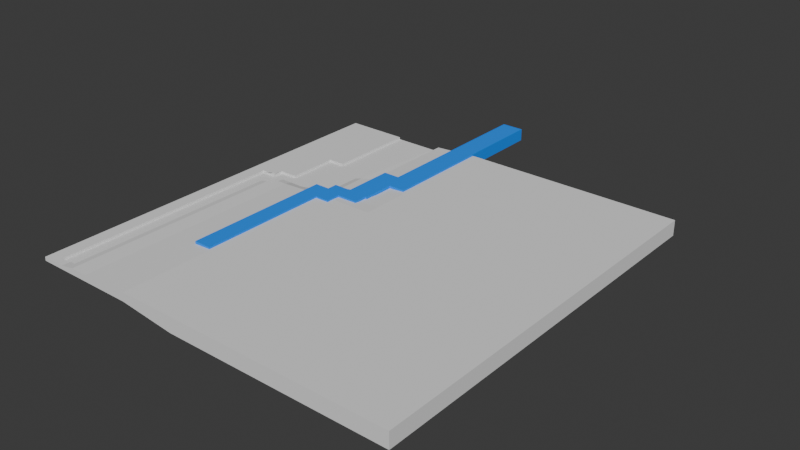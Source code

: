 # Source: river2.blend  (saved by Blender 4.3.34; exported with 4.5.12 LTS)
import bpy
from mathutils import Matrix  # noqa: F401  (used for matrix-valued properties, if any)

bpy.ops.wm.read_factory_settings(use_empty=True)
scene = bpy.context.scene
scene.name = 'Scene'

# ---- collections
col_collection = bpy.data.collections.new('Collection'); scene.collection.children.link(col_collection)

# ---- materials (node trees are filled in below, after node groups)
mat_material_0_002 = bpy.data.materials.new('Material_0.002')
mat_material_0_002.use_backface_culling = True
mat_material_0_002.diffuse_color = (0.0, 0.2623, 1.0, 1.0)

# ---- material node trees
mat_material_0_002.use_nodes = True; mat_material_0_002.node_tree.nodes.clear()
_N = mat_material_0_002.node_tree.nodes; _L = mat_material_0_002.node_tree.links
n0 = _N.new('ShaderNodeBsdfPrincipled'); n0.name = 'Principled BSDF'; n0.location = (10, 300)
n0.inputs[0].default_value = (0.0, 0.2623, 1.0, 1.0)
n0.inputs[2].default_value = 1.0
n1 = _N.new('ShaderNodeOutputMaterial'); n1.name = 'Material Output'; n1.location = (300, 300)
_L.new(n0.outputs[0], n1.inputs[0])
n1.is_active_output = True

# ---- world
world_world = bpy.data.worlds.new('World'); scene.world = world_world
world_world.use_nodes = True; world_world.node_tree.nodes.clear()
_N = world_world.node_tree.nodes; _L = world_world.node_tree.links
n0 = _N.new('ShaderNodeOutputWorld'); n0.name = 'World Output'; n0.location = (300, 300)
n1 = _N.new('ShaderNodeBackground'); n1.name = 'Background'; n1.location = (10, 300)
n1.inputs[0].default_value = (0.05088, 0.05088, 0.05088, 1.0)
_L.new(n1.outputs[0], n0.inputs[0])
n0.is_active_output = True
world_world.color = (0.05088, 0.05088, 0.05088)
world_world.sun_shadow_jitter_overblur = 0.0

# ---- meshes
me_mesh_0_002 = bpy.data.meshes.new('Mesh_0.002')
me_mesh_0_002.from_pydata([(-12.84, -13.45, 0.5), (-1.586, -26.19, 0.5), (-11.03, -26.19, 0.5), (-12.84, -13.45, 0.5), (-12.84, -6.771, -0.5), (-12.84, -6.771, 0.5), (-12.84, -13.45, 0.5), (-11.03, -26.19, 0.5), (-12.84, -26.19, 0.5), (-1.586, -26.19, -0.5), (-1.586, -16.57, 0.5), (-1.586, -16.57, -0.5), (-1.586, -26.19, 0.5), (-1.586, -26.19, -0.5), (-11.03, -26.19, -0.5), (-12.84, -6.771, -0.5), (-2.571, -6.771, -0.5), (-12.84, -6.771, 0.5), (-12.84, -6.771, 0.5), (-2.571, -6.771, -0.5), (-2.571, -6.771, 0.5), (-1.586, -26.19, 0.5), (-11.03, -26.19, -0.5), (-11.03, -26.19, 0.5), (-1.586, -16.57, 0.5), (-1.586, -26.19, -0.5), (-1.586, -26.19, 0.5), (-12.84, -13.45, 0.5), (-12.84, -6.771, 0.5), (-1.586, -26.19, 0.5), (-11.03, -26.19, -0.5), (-1.586, -26.19, -0.5), (-1.586, -16.57, -0.5), (-11.03, -26.19, -0.5), (-1.586, -16.57, -0.5), (-1.586, -6.771, -0.5), (-12.84, -6.771, -0.5), (-12.84, -13.45, 0.5), (-12.84, -13.45, -0.5), (-1.586, -16.57, 0.5), (-1.586, -26.19, 0.5), (-2.571, -6.771, 0.5), (-1.586, -16.57, 0.5), (-2.571, -6.771, 0.5), (-1.586, -6.771, 0.5), (-2.571, -6.771, -0.5), (-12.84, -26.19, -0.5), (-1.586, -6.771, -0.5), (-2.571, -6.771, 0.5), (-1.586, -26.19, 0.5), (-12.84, -6.771, 0.5), (-2.571, -6.771, -0.5), (-12.84, -6.771, -0.5), (-12.84, -13.45, -0.5), (-2.571, -6.771, -0.5), (-12.84, -13.45, -0.5), (-12.84, -26.19, -0.5), (-12.84, -26.19, -0.5), (-11.03, -26.19, -0.5), (-1.586, -6.771, -0.5), (-2.571, -6.291, 0.5), (-2.571, -6.771, 0.5), (-2.571, -6.771, -0.5), (-1.354, -6.291, 0.5), (-2.571, -6.771, 0.5), (-2.571, -6.291, 0.5), (-1.354, -6.291, 0.5), (-1.586, -6.771, 0.5), (-2.571, -6.771, 0.5), (-2.571, -6.291, 0.5), (-2.571, -6.291, -0.5), (-1.354, -6.291, 0.5), (-1.586, -16.57, -0.5), (12.17, -7.811, -0.5), (-1.354, -7.811, -0.5), (-1.354, -7.811, 0.5), (-1.586, -16.57, 0.5), (-1.586, -6.771, 0.5), (-1.586, -6.771, 0.5), (-1.354, -6.291, 0.5), (-1.354, -7.811, 0.5), (12.17, -16.57, 0.5), (12.17, -16.57, -0.5), (-1.586, -16.57, 0.5), (12.17, -16.57, 0.5), (12.17, -7.811, 0.5), (12.17, -7.811, -0.5), (12.17, -7.811, -0.5), (12.17, -16.57, -0.5), (12.17, -16.57, 0.5), (-1.586, -16.57, -0.5), (-1.586, -16.57, 0.5), (12.17, -16.57, -0.5), (-1.586, -16.57, 0.5), (12.17, -7.811, 0.5), (12.17, -16.57, 0.5), (-1.586, -16.57, 0.5), (-1.354, -7.811, 0.5), (12.17, -7.811, 0.5), (-2.571, -6.771, -0.5), (-2.571, -6.291, -0.5), (-2.571, -6.291, 0.5), (-1.354, -6.291, 0.5), (-2.571, -6.291, -0.5), (-1.354, -6.291, -0.5), (12.17, -16.57, -0.5), (12.17, -7.811, -0.5), (-1.586, -16.57, -0.5), (-1.354, -6.291, -0.5), (-1.586, -6.771, -0.5), (-1.354, -7.811, -0.5), (-1.354, -7.811, -0.5), (-1.586, -6.771, -0.5), (-1.586, -16.57, -0.5), (-1.586, -6.771, -0.5), (-1.354, -6.291, -0.5), (-2.571, -6.291, -0.5), (-1.586, -6.771, -0.5), (-2.571, -6.291, -0.5), (-2.571, -6.771, -0.5), (13.39, -7.811, -0.5), (13.39, 13.49, 0.5), (13.39, 13.49, -0.5), (-1.354, -6.291, -0.5), (13.39, 26.32, -0.5), (9.261, 26.32, -0.5), (12.17, -7.811, -0.5), (13.39, -7.811, -0.5), (13.39, 13.49, -0.5), (-1.354, 26.32, -0.5), (9.261, 26.32, -0.5), (-1.354, 26.32, 0.5), (13.39, -7.811, 0.5), (13.39, -7.811, -0.5), (12.17, -7.811, -0.5), (9.261, 26.32, -0.5), (-1.354, 26.32, -0.5), (-1.354, -6.291, -0.5), (12.17, -7.811, -0.5), (12.17, -7.811, 0.5), (13.39, -7.811, 0.5), (13.39, 26.32, -0.5), (-1.354, -6.291, -0.5), (-1.354, -7.811, -0.5), (-1.354, -7.811, -0.5), (12.17, -7.811, -0.5), (13.39, 13.49, -0.5), (-1.354, -7.811, -0.5), (13.39, 13.49, -0.5), (13.39, 26.32, -0.5), (13.39, 13.49, 0.5), (13.39, -7.811, -0.5), (13.39, -7.811, 0.5), (-1.354, 26.32, -0.5), (-1.354, 26.32, 0.5), (-1.354, -6.291, 0.5), (-1.354, -6.291, 0.5), (13.39, -7.811, 0.5), (12.17, -7.811, 0.5), (9.261, 26.32, -0.5), (9.261, 26.32, 0.5), (-1.354, 26.32, 0.5), (-1.354, -6.291, 0.5), (-1.354, 26.32, 0.5), (13.39, -7.811, 0.5), (13.39, 13.49, 0.5), (9.261, 26.32, 0.5), (13.39, 26.32, 0.5), (9.261, 26.32, 0.5), (13.39, -7.811, 0.5), (-1.354, 26.32, 0.5), (13.39, 13.49, 0.5), (13.39, -7.811, 0.5), (9.261, 26.32, 0.5), (-1.354, 26.32, -0.5), (-1.354, -6.291, 0.5), (-1.354, -6.291, -0.5), (-1.354, -6.291, 0.5), (12.17, -7.811, 0.5), (-1.354, -7.811, 0.5), (13.39, 26.32, 0.5), (24.01, 13.49, 0.5), (13.39, 13.49, 0.5), (24.01, 140.6, 0.5), (24.01, 13.49, 0.5), (9.261, 140.6, 0.5), (13.39, 13.49, -0.5), (13.39, 13.49, 0.5), (24.01, 13.49, -0.5), (24.01, 13.49, 0.5), (24.01, 13.49, -0.5), (13.39, 13.49, 0.5), (24.01, 13.49, 0.5), (13.39, 26.32, 0.5), (9.261, 140.6, 0.5), (9.261, 140.6, 0.5), (9.261, 26.32, 0.5), (9.261, 26.32, -0.5), (9.261, 140.6, 0.5), (13.39, 26.32, 0.5), (9.261, 26.32, 0.5), (24.01, 140.6, -0.5), (24.01, 140.6, 0.5), (9.261, 140.6, 0.5), (24.01, 13.49, 0.5), (24.01, 140.6, 0.5), (24.01, 140.6, -0.5), (24.01, 13.49, -0.5), (24.01, 13.49, 0.5), (24.01, 140.6, -0.5), (24.01, 140.6, -0.5), (9.261, 140.6, 0.5), (9.261, 140.6, -0.5), (24.01, 140.6, -0.5), (13.39, 26.32, -0.5), (24.01, 13.49, -0.5), (24.01, 140.6, -0.5), (9.261, 140.6, -0.5), (13.39, 26.32, -0.5), (9.261, 26.32, -0.5), (9.261, 140.6, -0.5), (9.261, 140.6, 0.5), (9.261, 26.32, -0.5), (13.39, 26.32, -0.5), (9.261, 140.6, -0.5), (24.01, 13.49, -0.5), (13.39, 26.32, -0.5), (13.39, 13.49, -0.5), (-12.84, -13.45, -0.5), (-22.6, -13.45, -0.5), (-22.6, -110.7, -0.5), (-22.6, -110.7, -0.5), (-12.84, -26.19, -0.5), (-12.84, -13.45, -0.5), (-22.6, -110.7, -0.5), (-11.03, -110.7, -0.5), (-12.84, -26.19, -0.5), (-12.84, -26.19, -0.5), (-11.03, -110.7, -0.5), (-11.03, -26.19, -0.5), (-22.6, -110.7, -0.5), (-22.6, -13.45, -0.5), (-22.6, -13.45, 0.5), (-12.84, -13.45, -0.5), (-12.84, -13.45, 0.5), (-22.6, -13.45, -0.5), (-22.6, -110.7, -0.5), (-11.03, -110.7, 0.5), (-11.03, -110.7, -0.5), (-11.03, -26.19, -0.5), (-11.03, -110.7, -0.5), (-11.03, -110.7, 0.5), (-22.6, -13.45, 0.5), (-22.6, -13.45, -0.5), (-12.84, -13.45, 0.5), (-22.6, -13.45, 0.5), (-22.6, -110.7, 0.5), (-22.6, -110.7, -0.5), (-22.6, -110.7, 0.5), (-11.03, -110.7, 0.5), (-22.6, -110.7, -0.5), (-11.03, -110.7, 0.5), (-11.03, -26.19, 0.5), (-11.03, -26.19, -0.5), (-22.6, -13.45, 0.5), (-11.03, -110.7, 0.5), (-22.6, -110.7, 0.5), (-12.84, -26.19, 0.5), (-22.6, -13.45, 0.5), (-12.84, -13.45, 0.5), (-12.84, -26.19, 0.5), (-11.03, -110.7, 0.5), (-22.6, -13.45, 0.5), (-11.03, -110.7, 0.5), (-12.84, -26.19, 0.5), (-11.03, -26.19, 0.5)], [], [(0, 2, 1), (3, 5, 4), (6, 8, 7), (9, 11, 10), (12, 14, 13), (15, 17, 16), (18, 20, 19), (21, 23, 22), (24, 26, 25), (27, 29, 28), (30, 32, 31), (33, 35, 34), (36, 38, 37), (39, 41, 40), (42, 44, 43), (45, 47, 46), (48, 50, 49), (51, 53, 52), (54, 56, 55), (57, 59, 58), (60, 62, 61), (63, 65, 64), (66, 68, 67), (69, 71, 70), (72, 74, 73), (75, 77, 76), (78, 80, 79), (81, 83, 82), (84, 86, 85), (87, 89, 88), (90, 92, 91), (93, 95, 94), (96, 98, 97), (99, 101, 100), (102, 104, 103), (105, 107, 106), (108, 110, 109), (111, 113, 112), (114, 116, 115), (117, 119, 118), (120, 122, 121), (123, 125, 124), (126, 128, 127), (129, 131, 130), (132, 134, 133), (135, 137, 136), (138, 140, 139), (141, 143, 142), (144, 146, 145), (147, 149, 148), (150, 152, 151), (153, 155, 154), (156, 158, 157), (159, 161, 160), (162, 164, 163), (165, 167, 166), (168, 170, 169), (171, 173, 172), (174, 176, 175), (177, 179, 178), (180, 182, 181), (183, 185, 184), (186, 188, 187), (189, 191, 190), (192, 194, 193), (195, 197, 196), (198, 200, 199), (201, 203, 202), (204, 206, 205), (207, 209, 208), (210, 212, 211), (213, 215, 214), (216, 218, 217), (219, 221, 220), (222, 224, 223), (225, 227, 226), (228, 230, 229), (231, 233, 232), (234, 236, 235), (237, 239, 238), (240, 242, 241), (243, 245, 244), (246, 248, 247), (249, 251, 250), (252, 254, 253), (255, 257, 256), (258, 260, 259), (261, 263, 262), (264, 266, 265), (267, 269, 268), (270, 272, 271), (273, 275, 274)])
_uv = me_mesh_0_002.uv_layers.new(name='UVMap')
_uv.uv.foreach_set('vector', [0.6559, 0.0, 0.0, 0.161, 0.0, 1.0, 0.0, 0.6559, 0.0, 1.0, 1.0, 1.0, 0.6559, 0.0, 0.0, 0.0, 0.0, 0.161, 1.0, 1.0, 1.0, 0.5044, 0.0, 0.5044, 0.0, 1.0, 0.839, 0.0, 0.0, 0.0, 1.0, 1.0, 1.0, 0.0, 0.08755, 1.0, 1.0, 0.0, 0.08755, 0.0, 0.08755, 1.0, 0.0, 1.0, 0.839, 1.0, 0.839, 0.0, 0.0, 0.5044, 0.0, 1.0, 1.0, 1.0, 0.6559, 0.0, 0.0, 1.0, 1.0, 0.0, 0.0, 0.839, 0.4956, 0.0, 0.0, 0.0, 0.0, 0.839, 1.0, 0.0, 0.4956, 0.0, 1.0, 1.0, 1.0, 0.6559, 0.0, 0.6559, 0.4956, 1.0, 1.0, 0.9124, 0.0, 1.0, 0.4956, 1.0, 1.0, 1.0, 1.0, 0.9124, 1.0, 0.08755, 1.0, 0.0, 0.0, 1.0, 1.0, 0.9124, 1.0, 0.0, 0.0, 1.0, 1.0, 0.08755, 0.6559, 1.0, 1.0, 1.0, 1.0, 0.08755, 0.0, 1.0, 0.6559, 1.0, 0.0, 1.0, 1.0, 0.0, 0.0, 0.839, 0.0, 1.0, 1.0, 0.9532, 0.0, 0.9532, 1.0, 0.08258, 1.0, 0.0, 0.9532, 0.0, 1.0, 0.08258, 0.9532, 0.0, 0.9532, 0.06686, 1.0, 0.0, 0.9174, 0.0, 1.0, 1.0, 0.0, 0.9331, 0.8521, 0.9174, 0.8521, 0.0, 0.8521, 0.08258, 0.9532, 0.06686, 0.0, 0.06686, 0.9532, 0.06686, 0.8521, 0.08258, 1.0, 0.08258, 0.0, 1.0, 0.9331, 1.0, 0.0, 0.0, 0.0, 1.0, 1.0, 0.1479, 0.0, 0.1479, 1.0, 0.1479, 0.0, 1.0, 1.0, 1.0, 0.9331, 0.0, 0.0, 0.0, 0.9331, 1.0, 0.0, 0.06686, 0.0, 1.0, 0.8521, 1.0, 0.0, 0.06686, 0.8521, 1.0, 0.8521, 0.08258, 1.0, 0.9532, 0.0, 1.0, 1.0, 1.0, 0.9174, 0.0, 0.9174, 1.0, 1.0, 1.0, 0.0, 0.0, 0.0, 0.9331, 0.8521, 0.0, 1.0, 0.9174, 0.8521, 0.9174, 0.9532, 0.9331, 0.8521, 0.9174, 0.0, 0.9331, 0.9532, 0.9331, 0.9532, 0.9331, 1.0, 1.0, 1.0, 0.9174, 0.9532, 0.9331, 0.9532, 1.0, 1.0, 1.0, 1.0, 1.0, 1.0, 0.3758, 0.0, 0.3758, 0.04453, 1.0, 1.0, 0.28, 1.0, 0.0, 0.0, 0.08258, 0.6242, 0.0, 0.0, 0.0, 1.0, 1.0, 1.0, 0.0, 0.28, 1.0, 0.0, 1.0, 0.08258, 0.0, 0.0, 0.0, 1.0, 0.28, 0.04453, 1.0, 1.0, 1.0, 0.08258, 0.0, 0.0, 1.0, 0.08258, 1.0, 1.0, 0.0, 0.0, 1.0, 0.04453, 1.0, 0.0, 1.0, 0.6242, 0.0, 0.0, 0.08258, 0.0, 1.0, 1.0, 0.0, 0.6242, 0.0, 0.0, 0.3758, 0.0, 1.0, 1.0, 1.0, 1.0, 1.0, 0.0, 0.04453, 0.0, 1.0, 0.04453, 0.0, 0.0, 0.9174, 0.0, 1.0, 0.28, 1.0, 1.0, 0.0, 0.28, 0.0, 0.04453, 0.0, 0.0, 1.0, 1.0, 0.0, 0.6242, 1.0, 1.0, 1.0, 1.0, 0.72, 1.0, 0.72, 1.0, 0.0, 0.0, 1.0, 0.6242, 1.0, 1.0, 0.72, 0.0, 1.0, 1.0, 1.0, 1.0, 0.04453, 0.0, 0.04453, 0.04453, 0.0, 0.0, 0.0, 0.0, 0.9174, 0.08729, 0.28, 0.0, 0.28, 0.0, 1.0, 1.0, 1.0, 1.0, 0.0, 0.0, 1.0, 0.72, 0.0, 0.0, 0.0, 0.72, 1.0, 0.0, 1.0, 0.72, 1.0, 0.0, 0.0, 0.0, 1.0, 1.0, 0.0, 0.08729, 0.28, 0.0, 1.0, 1.0, 0.08729, 0.0, 0.08729, 1.0, 0.0, 0.08729, 0.0, 0.08729, 0.28, 0.0, 1.0, 1.0, 0.0, 0.0, 0.0, 0.0, 1.0, 1.0, 0.0, 0.0, 0.0, 1.0, 1.0, 1.0, 0.0, 0.0, 1.0, 0.0, 1.0, 1.0, 1.0, 1.0, 0.0, 1.0, 0.0, 0.0, 0.0, 0.08729, 0.72, 1.0, 0.0, 0.08729, 0.72, 1.0, 1.0, 1.0, 0.08729, 0.0, 1.0, 1.0, 1.0, 0.08729, 1.0, 1.0, 1.0, 0.08729, 0.72, 0.0, 0.0, 0.0, 0.72, 0.08729, 0.72, 1.0, 0.1567, 0.0, 1.0, 1.0, 1.0, 0.0, 1.0, 1.0, 0.1567, 0.7371, 0.1567, 0.0, 1.0, 0.7371, 0.1567, 0.0, 0.0, 0.7371, 0.1567, 0.7371, 0.0, 0.0, 0.0, 1.0, 0.0, 0.0, 1.0, 1.0, 1.0, 0.1567, 1.0, 1.0, 1.0, 0.1567, 0.0, 1.0, 0.0, 0.0, 0.0, 0.0, 1.0, 1.0, 0.2629, 0.0, 1.0, 1.0, 1.0, 1.0, 0.0, 0.1567, 0.0, 1.0, 1.0, 0.0, 1.0, 1.0, 0.0, 0.0, 0.0, 1.0, 1.0, 1.0, 0.0, 0.0, 1.0, 0.0, 1.0, 1.0, 0.2629, 0.0, 0.2629, 1.0, 0.0, 0.0, 0.0, 0.0, 1.0, 0.7371, 0.8433, 1.0, 0.8433, 1.0, 0.0, 0.7371, 0.8433, 1.0, 0.0, 0.0, 1.0, 0.0, 1.0, 0.7371, 1.0, 0.7371, 0.8433])
me_mesh_0_002.materials.append(mat_material_0_002)
me_mesh_0_002.update()
me_mesh_0_002.normals_split_custom_set([tuple(v) for v in zip(*[iter([0.0, 0.0, 1.0, 0.0, 0.0, 1.0, 0.0, 0.0, 1.0, -1.0, 0.0, 0.0, -1.0, 0.0, 0.0, -1.0, 0.0, 0.0, 0.0, 0.0, 1.0, 0.0, 0.0, 1.0, 0.0, 0.0, 1.0, 1.0, 0.0, 0.0, 1.0, 0.0, 0.0, 1.0, 0.0, 0.0, 0.0, -1.0, 0.0, 0.0, -1.0, 0.0, 0.0, -1.0, 0.0, 0.0, 1.0, 0.0, 0.0, 1.0, 0.0, 0.0, 1.0, 0.0, 0.0, 1.0, 0.0, 0.0, 1.0, 0.0, 0.0, 1.0, 0.0, 0.0, -1.0, 0.0, 0.0, -1.0, 0.0, 0.0, -1.0, 0.0, 1.0, 0.0, 0.0, 1.0, 0.0, 0.0, 1.0, 0.0, 0.0, 0.0, 0.0, 1.0, 0.0, 0.0, 1.0, 0.0, 0.0, 1.0, 0.0, 0.0, -1.0, 0.0, 0.0, -1.0, 0.0, 0.0, -1.0, 0.0, 0.0, -1.0, 0.0, 0.0, -1.0, 0.0, 0.0, -1.0, -1.0, 0.0, 0.0, -1.0, 0.0, 0.0, -1.0, 0.0, 0.0, 0.0, 0.0, 1.0, 0.0, 0.0, 1.0, 0.0, 0.0, 1.0, 0.0, 0.0, 1.0, 0.0, 0.0, 1.0, 0.0, 0.0, 1.0, 0.0, 0.0, -1.0, 0.0, 0.0, -1.0, 0.0, 0.0, -1.0, 0.0, 0.0, 1.0, 0.0, 0.0, 1.0, 0.0, 0.0, 1.0, 0.0, 0.0, -1.0, 0.0, 0.0, -1.0, 0.0, 0.0, -1.0, 0.0, 0.0, -1.0, 0.0, 0.0, -1.0, 0.0, 0.0, -1.0, 0.0, 0.0, -1.0, 0.0, 0.0, -1.0, 0.0, 0.0, -1.0, -1.0, 0.0, 0.0, -1.0, 0.0, 0.0, -1.0, 0.0, 0.0, 0.0, 0.0, 1.0, 0.0, 0.0, 1.0, 0.0, 0.0, 1.0, 0.0, 0.0, 1.0, 0.0, 0.0, 1.0, 0.0, 0.0, 1.0, 0.0, 1.0, 0.0, 0.0, 1.0, 0.0, 0.0, 1.0, 0.0, 0.0, 0.0, -1.0, 0.0, 0.0, -1.0, 0.0, 0.0, -1.0, 0.0, 0.0, 1.0, 0.0, 0.0, 1.0, 0.0, 0.0, 1.0, 0.0, 0.0, 1.0, 0.0, 0.0, 1.0, 0.0, 0.0, 1.0, 0.0, -1.0, 0.0, 0.0, -1.0, 0.0, 0.0, -1.0, 0.0, 1.0, 0.0, 0.0, 1.0, 0.0, 0.0, 1.0, 0.0, 0.0, 1.0, 0.0, 0.0, 1.0, 0.0, 0.0, 1.0, 0.0, 0.0, 0.0, -1.0, 0.0, 0.0, -1.0, 0.0, 0.0, -1.0, 0.0, 0.0, 0.0, 1.0, 0.0, 0.0, 1.0, 0.0, 0.0, 1.0, 0.0, 0.0, 1.0, 0.0, 0.0, 1.0, 0.0, 0.0, 1.0, -1.0, 0.0, 0.0, -1.0, 0.0, 0.0, -1.0, 0.0, 0.0, 0.0, 1.0, 0.0, 0.0, 1.0, 0.0, 0.0, 1.0, 0.0, 0.0, 0.0, -1.0, 0.0, 0.0, -1.0, 0.0, 0.0, -1.0, 0.0, 0.0, -1.0, 0.0, 0.0, -1.0, 0.0, 0.0, -1.0, 0.0, 0.0, -1.0, 0.0, 0.0, -1.0, 0.0, 0.0, -1.0, 0.0, 0.0, -1.0, 0.0, 0.0, -1.0, 0.0, 0.0, -1.0, 0.0, 0.0, -1.0, 0.0, 0.0, -1.0, 0.0, 0.0, -1.0, 1.0, 0.0, 0.0, 1.0, 0.0, 0.0, 1.0, 0.0, 0.0, 0.0, 0.0, -1.0, 0.0, 0.0, -1.0, 0.0, 0.0, -1.0, 0.0, 0.0, -1.0, 0.0, 0.0, -1.0, 0.0, 0.0, -1.0, 0.0, 1.0, 0.0, 0.0, 1.0, 0.0, 0.0, 1.0, 0.0, 0.0, -1.0, 0.0, 0.0, -1.0, 0.0, 0.0, -1.0, 0.0, 0.0, 0.0, -1.0, 0.0, 0.0, -1.0, 0.0, 0.0, -1.0, 0.0, -1.0, 0.0, 0.0, -1.0, 0.0, 0.0, -1.0, 0.0, 1.277e-07, 0.0, -1.0, 1.277e-07, 0.0, -1.0, 1.277e-07, 0.0, -1.0, 0.0, 0.0, -1.0, 0.0, 0.0, -1.0, 0.0, 0.0, -1.0, 0.0, 0.0, -1.0, 0.0, 0.0, -1.0, 0.0, 0.0, -1.0, 1.0, 0.0, 0.0, 1.0, 0.0, 0.0, 1.0, 0.0, 0.0, -1.0, 0.0, 0.0, -1.0, 0.0, 0.0, -1.0, 0.0, 0.0, 0.0, 0.0, 1.0, 0.0, 0.0, 1.0, 0.0, 0.0, 1.0, 0.0, 1.0, 0.0, 0.0, 1.0, 0.0, 0.0, 1.0, 0.0, 7.935e-09, 0.0, 1.0, 7.935e-09, 0.0, 1.0, 7.935e-09, 0.0, 1.0, 0.0, 0.0, 1.0, 0.0, 0.0, 1.0, 0.0, 0.0, 1.0, 0.0, 0.0, 1.0, 0.0, 0.0, 1.0, 0.0, 0.0, 1.0, 0.0, 0.0, 1.0, 0.0, 0.0, 1.0, 0.0, 0.0, 1.0, -1.0, 0.0, 0.0, -1.0, 0.0, 0.0, -1.0, 0.0, 0.0, 0.0, 0.0, 1.0, 0.0, 0.0, 1.0, 0.0, 0.0, 1.0, 0.0, 0.0, 1.0, 0.0, 0.0, 1.0, 0.0, 0.0, 1.0, 0.0, 0.0, 1.0, 0.0, 0.0, 1.0, 0.0, 0.0, 1.0, 0.0, -1.0, 0.0, 0.0, -1.0, 0.0, 0.0, -1.0, 0.0, 0.0, -1.0, 0.0, 0.0, -1.0, 0.0, 0.0, -1.0, 0.0, 0.0, 0.0, 1.0, 0.0, 0.0, 1.0, 0.0, 0.0, 1.0, -1.0, 0.0, 0.0, -1.0, 0.0, 0.0, -1.0, 0.0, 0.0, 0.0, 0.0, 1.0, 0.0, 0.0, 1.0, 0.0, 0.0, 1.0, 0.0, 1.0, 0.0, 0.0, 1.0, 0.0, 0.0, 1.0, 0.0, 1.0, 0.0, 0.0, 1.0, 0.0, 0.0, 1.0, 0.0, 0.0, 1.0, 0.0, 0.0, 1.0, 0.0, 0.0, 1.0, 0.0, 0.0, 0.0, 1.0, 0.0, 0.0, 1.0, 0.0, 0.0, 1.0, 0.0, 0.0, 0.0, -1.0, 0.0, 0.0, -1.0, 0.0, 0.0, -1.0, 0.0, 0.0, -1.0, 0.0, 0.0, -1.0, 0.0, 0.0, -1.0, -1.0, 0.0, 0.0, -1.0, 0.0, 0.0, -1.0, 0.0, 0.0, 0.0, 0.0, -1.0, 0.0, 0.0, -1.0, 0.0, 0.0, -1.0, 0.0, 0.0, -1.0, 0.0, 0.0, -1.0, 0.0, 0.0, -1.0, 0.0, 0.0, -1.0, 0.0, 0.0, -1.0, 0.0, 0.0, -1.0, 4.603e-08, 0.0, -1.0, 4.603e-08, 0.0, -1.0, 4.603e-08, 0.0, -1.0, 0.0, 0.0, -1.0, 0.0, 0.0, -1.0, 0.0, 0.0, -1.0, 0.0, 0.0, -1.0, 0.0, 0.0, -1.0, 0.0, 0.0, -1.0, -1.0, 0.0, 0.0, -1.0, 0.0, 0.0, -1.0, 0.0, 0.0, 0.0, 1.0, 0.0, 0.0, 1.0, 0.0, 0.0, 1.0, 0.0, 0.0, -1.0, 0.0, 0.0, -1.0, 0.0, 0.0, -1.0, 0.0, 1.0, 0.0, 0.0, 1.0, 0.0, 0.0, 1.0, 0.0, 0.0, 0.0, 1.0, 0.0, 0.0, 1.0, 0.0, 0.0, 1.0, 0.0, -1.0, 0.0, 0.0, -1.0, 0.0, 0.0, -1.0, 0.0, 0.0, 0.0, -1.0, 0.0, 0.0, -1.0, 0.0, 0.0, -1.0, 0.0, 1.0, 0.0, 0.0, 1.0, 0.0, 0.0, 1.0, 0.0, 0.0, 0.0, 0.0, 1.0, 0.0, 0.0, 1.0, 0.0, 0.0, 1.0, 0.0, 0.0, 1.0, 0.0, 0.0, 1.0, 0.0, 0.0, 1.0, 9.518e-09, 0.0, 1.0, 9.518e-09, 0.0, 1.0, 9.518e-09, 0.0, 1.0, 0.0, 0.0, 1.0, 0.0, 0.0, 1.0, 0.0, 0.0, 1.0])] * 3)])
me_cube_001 = bpy.data.meshes.new('Cube.001')
me_cube_001.from_pydata([(-1.47, -1.548, -0.1673), (-1.47, -1.548, 0.3162), (-1.47, 1.0, -0.1673), (-1.47, 1.0, 0.3162), (1.0, -1.548, -1.0), (-1.285, 0.08635, 0.02873), (1.0, -1.548, 1.0), (1.0, 1.0, -1.0), (1.0, 1.0, 1.0), (-1.315, 1.0, -0.1673), (-1.315, 1.0, 0.3162), (-1.172, -0.1079, 0.02873), (-1.315, -1.548, -0.1673), (-1.315, -1.548, 0.3162), (-1.172, -0.01162, 0.02873), (-1.22, 1.0, 0.3162), (-1.22, -1.548, -0.1673), (-1.267, -0.1079, 0.02873), (-1.22, 1.0, -0.1673), (-1.22, -1.548, 0.6664), (-1.182, 0.08635, 0.02873), (-1.106, 1.0, 0.3162), (-1.106, -1.548, -0.1673), (-1.106, 1.0, -0.1673), (-1.106, -1.548, 0.6664), (-0.7924, -1.548, -0.1673), (-0.7924, 1.0, -0.1673), (-0.7841, -1.548, 0.9848), (-1.47, 0.3439, -0.1673), (-1.47, 0.3439, 0.3162), (1.0, 0.3439, -1.0), (1.0, 0.3439, 1.0), (-1.315, 0.3439, 0.3162), (-1.22, 0.3439, 0.3162), (-1.47, 0.03048, -0.1673), (1.0, 0.03048, 1.0), (-1.315, 0.03048, 0.3162), (-1.172, 0.08635, 0.02873), (-0.7841, 0.03048, 0.8046), (-1.285, 0.01952, 0.02873), (-1.47, 0.03048, 0.3162), (1.0, 0.03048, -1.0), (-1.47, -0.06034, -0.1673), (1.0, -0.06034, 1.0), (-1.106, -0.06034, 0.6664), (-0.7841, -0.06034, 0.9848), (-1.47, -0.06034, 0.3162), (-1.285, -0.1079, 0.02873), (1.0, -0.06034, -1.0), (-0.4257, 1.0, 1.0), (-0.4257, -1.548, -1.0), (-0.4257, 1.0, -1.0), (-0.4257, -1.548, 1.0), (-0.4257, 0.3439, 1.0), (-0.4257, 0.03048, 1.0), (-0.4257, -0.06034, 1.0), (-1.182, 0.09115, 0.02873), (-0.8489, 0.07595, 0.02873), (-1.17, 0.07595, 0.02873), (-0.8489, -0.01162, 0.02873), (-1.17, 0.09115, 0.02873), (-0.8367, 0.07595, 0.02873), (-0.8367, 0.289, 0.02873), (-0.8367, 0.4172, 0.02873), (-1.064, 0.4172, 0.02873), (-1.17, 0.4172, 0.02873), (-0.7306, 0.289, -0.08406), (-1.383, 0.01952, 0.02873), (-1.383, -1.501, 0.02873), (-1.267, -1.501, 0.02873), (-1.383, -0.06034, 0.3162), (-1.383, -0.102, 0.3162), (-1.383, -1.501, 0.3162), (-1.315, -1.501, 0.3162), (-1.267, -0.1079, 0.4862), (-1.281, -1.501, 0.4862), (-1.267, -1.501, 0.4862), (-1.267, -1.395, 0.4862), (-1.22, -0.1079, 0.6664), (-1.172, -0.06034, 0.6664), (-1.172, -0.1079, 0.6664), (-1.184, -0.1079, 0.6664), (-1.064, 1.0, 0.3162), (-1.064, 1.0, 0.2954), (-1.064, 1.0, 0.02873), (-0.8578, 1.0, 0.02873), (-0.7924, 1.0, 0.02873), (-0.7306, 1.0, 0.6234), (-0.7306, 0.3439, 0.6234), (-0.7306, 0.4478, 0.6234), (-1.106, 0.4172, 0.3162), (-1.064, 0.4172, 0.3162), (-1.17, 0.3439, 0.3162), (-1.17, 0.4172, 0.3162), (-1.157, 0.4172, 0.3162), (-0.7306, 0.289, 0.3734), (-0.7841, 0.289, 0.8046), (-0.8367, 0.2624, 0.4862), (-0.8235, 0.289, 0.4862), (-0.8367, 0.289, 0.4862), (-0.8367, 0.07595, 0.4862), (-0.8383, 0.07595, 0.4862), (-0.8489, 0.03048, 0.4862), (-0.8489, 0.07595, 0.4862), (-1.22, 0.08635, 0.3162), (-1.182, 0.08635, 0.3162), (-1.182, 0.09055, 0.3162), (-1.182, 0.09115, 0.3162), (-1.172, 0.09115, 0.3162), (-1.17, 0.09115, 0.3162), (-1.17, 0.1319, 0.3162), (-1.285, 0.03048, 0.3162), (-1.285, 0.08635, 0.3162), (-1.272, 0.08635, 0.3162), (-1.106, -0.01162, 0.4862), (-0.8489, -0.0006693, 0.4862), (-0.8489, -0.01162, 0.4862), (-1.172, -0.01162, 0.4862), (-1.172, -0.02365, 0.4862), (-1.155, -0.01162, 0.4862), (-1.315, 0.01952, 0.3162), (-1.297, 0.01952, 0.4862), (-1.285, 0.02788, 0.3446), (-1.285, 0.01952, 0.4862), (-1.383, 0.01952, 0.3162), (-0.7826, 1.0, 0.02873), (-0.7306, 1.0, 0.259), (-0.7306, 1.0, 0.02873)], [], [(28, 29, 3, 2), (51, 49, 8, 7), (48, 43, 6, 4), (12, 13, 1, 0), (71, 70, 46, 1, 13, 73, 72), (73, 13, 19, 78, 74, 77, 76, 75), (16, 19, 13, 12), (2, 3, 10, 9), (22, 24, 19, 16), (78, 19, 24, 44, 79, 80, 81), (9, 10, 15, 18), (45, 44, 24, 27), (25, 27, 24, 22), (18, 15, 21, 23), (50, 52, 27, 25), (55, 45, 27, 52), (85, 86, 26, 23, 21, 82, 83, 84), (89, 88, 53, 49, 87), (91, 82, 21, 90), (90, 21, 15, 33, 92, 93, 94), (15, 10, 32, 33), (10, 3, 29, 32), (7, 8, 31, 30), (34, 40, 29, 28), (42, 46, 40, 34), (96, 38, 54, 53, 88, 95), (98, 99, 97, 100, 101, 103, 102, 38, 96), (110, 92, 33, 104, 105, 106, 107, 108, 109), (104, 33, 32, 36, 111, 112, 113), (32, 29, 40, 36), (30, 31, 35, 41), (0, 1, 46, 42), (54, 38, 45, 55), (114, 44, 45, 38, 102, 115, 116), (119, 117, 118, 79, 44, 114), (122, 111, 36, 120, 121, 123), (120, 36, 40, 46, 70, 124), (41, 35, 43, 48), (35, 54, 55, 43), (31, 53, 54, 35), (8, 49, 53, 31), (43, 55, 52, 6), (4, 6, 52, 50), (49, 51, 26, 86, 125, 127, 126, 87), (111, 122, 5, 112), (14, 11, 118, 117), (11, 17, 81, 80), (112, 5, 20, 113), (104, 113, 20, 105), (81, 17, 74, 78), (118, 11, 80, 79), (17, 11, 14), (17, 14, 37), (123, 39, 5, 122), (20, 47, 37), (20, 5, 39), (20, 39, 47), (47, 17, 37), (105, 20, 106), (107, 56, 108), (14, 57, 58), (116, 59, 119, 114), (57, 115, 102, 103), (57, 59, 116, 115), (59, 14, 117, 119), (106, 20, 56, 107), (108, 56, 60, 109), (59, 57, 14), (60, 37, 58), (58, 37, 14), (37, 60, 56), (37, 56, 20), (62, 61, 97, 99), (60, 63, 64), (57, 61, 62), (93, 65, 64, 94), (61, 57, 101, 100), (64, 65, 60), (103, 101, 57), (63, 60, 58), (58, 57, 62), (58, 62, 63), (97, 61, 100), (110, 65, 93, 92), (90, 94, 64, 91), (109, 60, 65, 110), (66, 62, 99, 98), (96, 95, 66, 98), (91, 64, 83, 82), (89, 87, 126), (127, 66, 95, 88, 89, 126), (125, 63, 66, 127), (85, 63, 125, 86), (64, 84, 83), (84, 64, 63, 85), (66, 63, 62), (39, 67, 68), (68, 47, 39), (68, 69, 47), (47, 69, 17), (71, 68, 67, 124, 70), (121, 67, 39, 123), (69, 68, 75, 76), (17, 69, 76, 77), (124, 67, 121, 120), (72, 68, 71), (75, 68, 72, 73), (17, 77, 74)])
_uv = me_cube_001.uv_layers.new(name='UVMap')
_uv.uv.foreach_set('vector', [0.375, 0.168, 0.625, 0.168, 0.625, 0.25, 0.375, 0.25, 0.375, 0.3218, 0.625, 0.3218, 0.625, 0.5, 0.375, 0.5, 0.375, 0.6325, 0.625, 0.6325, 0.625, 0.75, 0.375, 0.75, 0.375, 0.9806, 0.625, 0.9806, 0.625, 1.0, 0.375, 1.0, 0.864, 0.6378, 0.864, 0.6325, 0.875, 0.6325, 0.875, 0.75, 0.8556, 0.75, 0.8556, 0.7441, 0.864, 0.7441, 0.8556, 0.7441, 0.8556, 0.75, 0.8437, 0.75, 0.8437, 0.6385, 0.8496, 0.6385, 0.8496, 0.7309, 0.8496, 0.7441, 0.8514, 0.7441, 0.375, 0.9687, 0.625, 0.9687, 0.625, 0.9806, 0.375, 0.9806, 0.375, 0.25, 0.625, 0.25, 0.625, 0.2694, 0.375, 0.2694, 0.375, 0.9544, 0.625, 0.9544, 0.625, 0.9687, 0.375, 0.9687, 0.8437, 0.6385, 0.8437, 0.75, 0.8294, 0.75, 0.8294, 0.6325, 0.8378, 0.6325, 0.8378, 0.6385, 0.8392, 0.6385, 0.375, 0.2694, 0.625, 0.2694, 0.625, 0.2813, 0.375, 0.2813, 0.8135, 0.6325, 0.8294, 0.6325, 0.8294, 0.75, 0.8135, 0.75, 0.375, 0.9385, 0.625, 0.9385, 0.625, 0.9544, 0.375, 0.9544, 0.375, 0.2813, 0.625, 0.2813, 0.625, 0.2956, 0.375, 0.2956, 0.375, 0.9282, 0.625, 0.9282, 0.625, 0.9385, 0.375, 0.9385, 0.8032, 0.6325, 0.8135, 0.6325, 0.8135, 0.75, 0.8032, 0.75, 0.45, 0.3033, 0.45, 0.3115, 0.375, 0.3115, 0.375, 0.2956, 0.625, 0.2956, 0.625, 0.3008, 0.552, 0.3008, 0.45, 0.3008, 0.8058, 0.569, 0.8058, 0.582, 0.8032, 0.582, 0.8032, 0.5, 0.8058, 0.5, 0.8242, 0.5728, 0.8242, 0.5, 0.8294, 0.5, 0.8294, 0.5728, 0.8294, 0.5728, 0.8294, 0.5, 0.8437, 0.5, 0.8437, 0.582, 0.8375, 0.582, 0.8375, 0.5728, 0.8358, 0.5728, 0.8437, 0.5, 0.8556, 0.5, 0.8556, 0.582, 0.8437, 0.582, 0.8556, 0.5, 0.875, 0.5, 0.875, 0.582, 0.8556, 0.582, 0.375, 0.5, 0.625, 0.5, 0.625, 0.582, 0.375, 0.582, 0.375, 0.1288, 0.625, 0.1288, 0.625, 0.168, 0.375, 0.168, 0.375, 0.1175, 0.625, 0.1175, 0.625, 0.1288, 0.375, 0.1288, 0.8135, 0.5889, 0.8135, 0.6212, 0.8032, 0.6212, 0.8032, 0.582, 0.8058, 0.582, 0.8058, 0.5889, 0.8174, 0.5889, 0.819, 0.5889, 0.819, 0.5922, 0.819, 0.6155, 0.8192, 0.6155, 0.8206, 0.6155, 0.8206, 0.6212, 0.8135, 0.6212, 0.8135, 0.5889, 0.8375, 0.6085, 0.8375, 0.582, 0.8437, 0.582, 0.8437, 0.6142, 0.839, 0.6142, 0.839, 0.6137, 0.839, 0.6136, 0.8377, 0.6136, 0.8375, 0.6136, 0.8437, 0.6142, 0.8437, 0.582, 0.8556, 0.582, 0.8556, 0.6212, 0.8518, 0.6212, 0.8518, 0.6142, 0.8502, 0.6142, 0.8556, 0.582, 0.875, 0.582, 0.875, 0.6212, 0.8556, 0.6212, 0.375, 0.582, 0.625, 0.582, 0.625, 0.6212, 0.375, 0.6212, 0.375, 0.0, 0.625, 0.0, 0.625, 0.1175, 0.375, 0.1175, 0.8032, 0.6212, 0.8135, 0.6212, 0.8135, 0.6325, 0.8032, 0.6325, 0.8294, 0.6265, 0.8294, 0.6325, 0.8135, 0.6325, 0.8135, 0.6212, 0.8206, 0.6212, 0.8206, 0.6251, 0.8206, 0.6265, 0.8356, 0.6265, 0.8378, 0.6265, 0.8378, 0.628, 0.8378, 0.6325, 0.8294, 0.6325, 0.8294, 0.6265, 0.8518, 0.6215, 0.8518, 0.6212, 0.8556, 0.6212, 0.8556, 0.6226, 0.8534, 0.6226, 0.8518, 0.6226, 0.8556, 0.6226, 0.8556, 0.6212, 0.875, 0.6212, 0.875, 0.6325, 0.864, 0.6325, 0.864, 0.6226, 0.375, 0.6212, 0.625, 0.6212, 0.625, 0.6325, 0.375, 0.6325, 0.625, 0.6212, 0.8032, 0.6212, 0.8032, 0.6325, 0.625, 0.6325, 0.625, 0.582, 0.8032, 0.582, 0.8032, 0.6212, 0.625, 0.6212, 0.625, 0.5, 0.8032, 0.5, 0.8032, 0.582, 0.625, 0.582, 0.625, 0.6325, 0.8032, 0.6325, 0.8032, 0.75, 0.625, 0.75, 0.375, 0.75, 0.625, 0.75, 0.625, 0.9282, 0.375, 0.9282, 0.625, 0.3218, 0.375, 0.3218, 0.375, 0.3115, 0.45, 0.3115, 0.45, 0.3127, 0.45, 0.3192, 0.5381, 0.3192, 0.625, 0.3192, 0.125, 0.7123, 0.125, 0.6989, 1.0, 1.0, 0.125, 1.0, 1.0, 0.5044, 1.0, 1.0, 0.125, 0.5663, 0.125, 0.5044, 0.0, 0.0, 0.839, 0.0, 0.1049, 0.875, 0.0, 0.875, 1.0, 0.125, 1.0, 1.0, 0.08755, 1.0, 0.8859, 0.125, 0.4248, 0.125, 0.8859, 0.125, 0.08755, 1.0, 0.08755, 0.125, 0.1049, 0.875, 0.839, 0.0, 0.839, 0.875, 0.4248, 0.875, 0.125, 0.5663, 1.0, 1.0, 0.125, 1.0, 0.125, 0.7552, 0.0, 0.839, 0.0, 0.0, 0.4956, 0.0, 0.0, 0.839, 0.4956, 0.0, 1.0, 0.0, 0.125, 0.6559, 1.0, 0.6559, 1.0, 1.0, 0.125, 0.6989, 1.0, 0.08755, 0.0, 1.0, 1.0, 0.0, 1.0, 0.08755, 1.0, 1.0, 0.6559, 1.0, 1.0, 0.08755, 0.6559, 1.0, 0.0, 1.0, 0.0, 1.0, 0.0, 0.839, 1.0, 0.0, 0.125, 0.9532, 1.0, 0.9532, 0.125, 0.9942, 1.0, 0.125, 1.0, 1.0, 0.9277, 0.125, 0.0, 0.9331, 0.8521, 0.0, 0.8521, 0.9174, 0.0, 0.875, 0.0, 0.0, 0.8165, 0.875, 0.4813, 0.875, 1.0, 0.1479, 0.125, 0.8935, 0.125, 0.5904, 0.125, 0.1479, 1.0, 0.1479, 1.0, 1.0, 0.125, 1.0, 0.125, 0.8935, 0.0, 0.0, 0.9331, 0.0, 0.9331, 0.875, 0.8165, 0.875, 0.125, 0.9942, 1.0, 0.9532, 1.0, 1.0, 0.125, 1.0, 0.9277, 0.125, 1.0, 1.0, 0.9174, 1.0, 0.9174, 0.125, 0.0, 0.0, 0.8521, 0.0, 0.0, 0.9331, 1.0, 0.9174, 0.9532, 0.9331, 0.8521, 0.9174, 0.8521, 0.9174, 0.9532, 0.9331, 0.0, 0.9331, 0.9532, 0.9331, 1.0, 0.9174, 1.0, 1.0, 0.9532, 0.9331, 1.0, 1.0, 0.9532, 1.0, 1.0, 0.3758, 1.0, 1.0, 0.125, 0.4538, 0.125, 0.3758, 0.04453, 1.0, 1.0, 0.0, 1.0, 0.28, 0.0, 0.08258, 0.0, 0.0, 0.6242, 0.0, 1.0, 0.125, 1.0, 1.0, 0.28, 1.0, 0.91, 0.125, 0.0, 0.0, 0.08258, 0.0, 0.01032, 0.875, 0.0, 0.875, 1.0, 0.28, 1.0, 1.0, 0.04453, 1.0, 0.08258, 0.875, 0.01032, 0.875, 0.08258, 0.0, 1.0, 0.0, 0.04453, 1.0, 0.0, 1.0, 0.0, 1.0, 0.0, 0.08258, 0.6242, 0.0, 0.0, 1.0, 0.6242, 0.0, 1.0, 0.0, 0.125, 0.4538, 1.0, 1.0, 0.125, 1.0, 0.125, 0.164, 1.0, 1.0, 0.125, 1.0, 0.125, 0.7851, 0.5639, 0.125, 0.91, 0.125, 0.28, 1.0, 0.28, 0.125, 0.125, 0.04453, 1.0, 0.04453, 1.0, 1.0, 0.125, 0.164, 0.0, 0.0, 0.72, 0.0, 0.72, 0.875, 0.63, 0.875, 0.4193, 0.875, 0.0, 0.875, 0.0, 0.0, 0.63, 0.875, 0.125, 0.08729, 1.0, 0.08729, 0.4899, 0.5528, 0.125, 0.5528, 0.125, 0.875, 0.125, 0.4405, 0.5595, 0.4405, 1.0, 0.4405, 1.0, 1.0, 0.125, 1.0, 0.125, 0.9568, 0.125, 0.875, 0.5595, 0.4405, 0.5528, 0.3527, 0.08729, 0.72, 0.0, 0.0, 0.5595, 0.0, 0.5528, 0.8628, 0.08729, 0.72, 0.5528, 0.3527, 0.5528, 0.4193, 1.0, 0.08729, 1.0, 0.5528, 0.4899, 0.5528, 0.5528, 1.0, 0.08729, 1.0, 0.08729, 0.72, 0.5528, 0.8628, 0.0, 0.0, 0.08729, 0.72, 0.0, 0.72, 1.0, 0.1567, 1.0, 1.0, 0.0, 1.0, 0.0, 1.0, 0.7371, 0.1567, 1.0, 0.1567, 0.0, 1.0, 0.0, 0.0, 0.7371, 0.1567, 0.7371, 0.1567, 0.0, 0.0, 0.7371, 0.0, 0.125, 0.875, 1.0, 0.0, 1.0, 1.0, 0.125, 1.0, 0.125, 0.9179, 0.2621, 0.125, 1.0, 1.0, 0.1567, 1.0, 0.1567, 0.125, 0.0, 0.0, 1.0, 0.0, 0.125, 0.875, 0.0, 0.875, 1.0, 0.2629, 1.0, 1.0, 0.125, 1.0, 0.125, 0.9079, 1.0, 0.125, 1.0, 1.0, 0.2621, 0.125, 0.4194, 0.125, 0.125, 0.0, 1.0, 0.0, 0.125, 0.875, 0.125, 0.875, 1.0, 0.0, 1.0, 0.875, 0.4194, 0.875, 1.0, 0.2629, 0.125, 0.9079, 0.125, 0.2629])
me_cube_001.update()
me_cube_001.normals_split_custom_set([tuple(v) for v in zip(*[iter([-1.0, 0.0, 0.0, -1.0, 0.0, 0.0, -1.0, 0.0, 0.0, -1.0, 0.0, 0.0, 0.0, 1.0, 0.0, 0.0, 1.0, 0.0, 0.0, 1.0, 0.0, 0.0, 1.0, 0.0, 1.0, 0.0, 0.0, 1.0, 0.0, 0.0, 1.0, 0.0, 0.0, 1.0, 0.0, 0.0, 0.0, -1.0, 0.0, 0.0, -1.0, 0.0, 0.0, -1.0, 0.0, 0.0, -1.0, 0.0, 1.464e-07, 0.0, 1.0, 1.464e-07, 0.0, 1.0, 1.464e-07, 0.0, 1.0, 1.464e-07, 0.0, 1.0, 1.464e-07, 0.0, 1.0, 1.464e-07, 0.0, 1.0, 1.464e-07, 0.0, 1.0, -0.9679, -0.002975, 0.2514, -0.9679, -0.002975, 0.2514, -0.9679, -0.002975, 0.2514, -0.9679, -0.002975, 0.2514, -0.9679, -0.002975, 0.2514, -0.9679, -0.002975, 0.2514, -0.9679, -0.002975, 0.2514, -0.9679, -0.002975, 0.2514, 0.0, -1.0, 0.0, 0.0, -1.0, 0.0, 0.0, -1.0, 0.0, 0.0, -1.0, 0.0, 0.0, 1.0, 0.0, 0.0, 1.0, 0.0, 0.0, 1.0, 0.0, 0.0, 1.0, 0.0, 0.0, -1.0, 0.0, 0.0, -1.0, 0.0, 0.0, -1.0, 0.0, 0.0, -1.0, 0.0, -5.322e-07, 0.0, 1.0, -5.322e-07, 0.0, 1.0, -5.322e-07, 0.0, 1.0, -5.322e-07, 0.0, 1.0, -5.322e-07, 0.0, 1.0, -5.322e-07, 0.0, 1.0, -5.322e-07, 0.0, 1.0, 0.0, 1.0, 0.0, 0.0, 1.0, 0.0, 0.0, 1.0, 0.0, 0.0, 1.0, 0.0, -0.7035, 0.0, 0.7107, -0.7035, 0.0, 0.7107, -0.7035, 0.0, 0.7107, -0.7035, 0.0, 0.7107, 0.0, -1.0, 0.0, 0.0, -1.0, 0.0, 0.0, -1.0, 0.0, 0.0, -1.0, 0.0, 0.0, 1.0, 0.0, 0.0, 1.0, 0.0, 0.0, 1.0, 0.0, 0.0, 1.0, 0.0, 0.0, -1.0, 6.989e-08, 0.0, -1.0, 6.989e-08, 0.0, -1.0, 6.989e-08, 0.0, -1.0, 6.989e-08, -0.04241, 0.0, 0.9991, -0.04241, 0.0, 0.9991, -0.04241, 0.0, 0.9991, -0.04241, 0.0, 0.9991, 0.0, 1.0, 0.0, 0.0, 1.0, 0.0, 0.0, 1.0, 0.0, 0.0, 1.0, 0.0, 0.0, 1.0, 0.0, 0.0, 1.0, 0.0, 0.0, 1.0, 0.0, 0.0, 1.0, 0.0, -0.7773, 0.0, 0.6292, -0.7773, 0.0, 0.6292, -0.7773, 0.0, 0.6292, -0.7773, 0.0, 0.6292, -0.7773, 0.0, 0.6292, 0.0, 0.0, 1.0, 0.0, 0.0, 1.0, 0.0, 0.0, 1.0, 0.0, 0.0, 1.0, -5.294e-08, 0.0, 1.0, -5.294e-08, 0.0, 1.0, -5.294e-08, 0.0, 1.0, -5.294e-08, 0.0, 1.0, -5.294e-08, 0.0, 1.0, -5.294e-08, 0.0, 1.0, -5.294e-08, 0.0, 1.0, 0.0, 0.0, 1.0, 0.0, 0.0, 1.0, 0.0, 0.0, 1.0, 0.0, 0.0, 1.0, 0.0, 0.0, 1.0, 0.0, 0.0, 1.0, 0.0, 0.0, 1.0, 0.0, 0.0, 1.0, 1.0, 0.0, 0.0, 1.0, 0.0, 0.0, 1.0, 0.0, 0.0, 1.0, 0.0, 0.0, -1.0, 0.0, 0.0, -1.0, 0.0, 0.0, -1.0, 0.0, 0.0, -1.0, 0.0, 0.0, -1.0, 0.0, 0.0, -1.0, 0.0, 0.0, -1.0, 0.0, 0.0, -1.0, 0.0, 0.0, -0.5516, 0.3136, 0.7729, -0.5516, 0.3136, 0.7729, -0.5516, 0.3136, 0.7729, -0.5516, 0.3136, 0.7729, -0.5516, 0.3136, 0.7729, -0.5516, 0.3136, 0.7729, -0.9844, 0.04845, 0.1693, -0.9844, 0.04845, 0.1693, -0.9844, 0.04845, 0.1693, -0.9844, 0.04845, 0.1693, -0.9844, 0.04845, 0.1693, -0.9844, 0.04845, 0.1693, -0.9844, 0.04845, 0.1693, -0.9844, 0.04845, 0.1693, -0.9844, 0.04845, 0.1693, -2.796e-07, 0.0, 1.0, -2.796e-07, 0.0, 1.0, -2.796e-07, 0.0, 1.0, -2.796e-07, 0.0, 1.0, -2.796e-07, 0.0, 1.0, -2.796e-07, 0.0, 1.0, -2.796e-07, 0.0, 1.0, -2.796e-07, 0.0, 1.0, -2.796e-07, 0.0, 1.0, 0.0, 0.0, 1.0, 0.0, 0.0, 1.0, 0.0, 0.0, 1.0, 0.0, 0.0, 1.0, 0.0, 0.0, 1.0, 0.0, 0.0, 1.0, 0.0, 0.0, 1.0, 0.0, 0.0, 1.0, 0.0, 0.0, 1.0, 0.0, 0.0, 1.0, 0.0, 0.0, 1.0, 1.0, 0.0, 0.0, 1.0, 0.0, 0.0, 1.0, 0.0, 0.0, 1.0, 0.0, 0.0, -1.0, 0.0, 0.0, -1.0, 0.0, 0.0, -1.0, 0.0, 0.0, -1.0, 0.0, 0.0, -0.2042, 0.6895, 0.6949, -0.2042, 0.6895, 0.6949, -0.2042, 0.6895, 0.6949, -0.2042, 0.6895, 0.6949, -0.3093, 0.9349, 0.174, -0.3093, 0.9349, 0.174, -0.3093, 0.9349, 0.174, -0.3093, 0.9349, 0.174, -0.3093, 0.9349, 0.174, -0.3093, 0.9349, 0.174, -0.3093, 0.9349, 0.174, -0.08685, 0.9617, 0.26, -0.08685, 0.9617, 0.26, -0.08685, 0.9617, 0.26, -0.08685, 0.9617, 0.26, -0.08685, 0.9617, 0.26, -0.08685, 0.9617, 0.26, -0.2317, 0.9687, 0.08908, -0.2317, 0.9687, 0.08908, -0.2317, 0.9687, 0.08908, -0.2317, 0.9687, 0.08908, -0.2317, 0.9687, 0.08908, -0.2317, 0.9687, 0.08908, 0.0, 0.0, 1.0, 0.0, 0.0, 1.0, 0.0, 0.0, 1.0, 0.0, 0.0, 1.0, 0.0, 0.0, 1.0, 0.0, 0.0, 1.0, 1.0, 0.0, 0.0, 1.0, 0.0, 0.0, 1.0, 0.0, 0.0, 1.0, 0.0, 0.0, 0.0, 0.0, 1.0, 0.0, 0.0, 1.0, 0.0, 0.0, 1.0, 0.0, 0.0, 1.0, 0.0, 0.0, 1.0, 0.0, 0.0, 1.0, 0.0, 0.0, 1.0, 0.0, 0.0, 1.0, 0.0, 0.0, 1.0, 0.0, 0.0, 1.0, 0.0, 0.0, 1.0, 0.0, 0.0, 1.0, 0.0, 0.0, 1.0, 0.0, 0.0, 1.0, 0.0, 0.0, 1.0, 0.0, 0.0, 1.0, 0.0, -1.0, 0.0, 0.0, -1.0, 0.0, 0.0, -1.0, 0.0, 0.0, -1.0, 0.0, 0.0, 1.0, 0.0, 0.0, 1.0, 0.0, 0.0, 1.0, 0.0, 0.0, 1.0, 0.0, 0.0, 1.0, 0.0, 0.0, 1.0, 0.0, 0.0, 1.0, 0.0, 0.0, 1.0, 0.0, 1.0, 3.918e-06, 0.0, 1.0, 3.918e-06, 0.0, 1.0, 3.918e-06, 0.0, 1.0, 3.918e-06, 0.0, -1.0, 0.0, 0.0, -1.0, 0.0, 0.0, -1.0, 0.0, 0.0, -1.0, 0.0, 0.0, 0.0, 1.0, -1.374e-08, 0.0, 1.0, -1.374e-08, 0.0, 1.0, -1.374e-08, 0.0, 1.0, -1.374e-08, 0.0, -1.0, 0.0, 0.0, -1.0, 0.0, 0.0, -1.0, 0.0, 0.0, -1.0, 0.0, 0.0, -1.0, 0.0, 0.0, -1.0, 0.0, 0.0, -1.0, 0.0, 0.0, -1.0, 0.0, 0.0, 1.0, 0.0, 0.0, 1.0, 0.0, 0.0, 1.0, 0.0, 0.0, 1.0, 0.0, -1.0, -1.914e-06, 0.0, -1.0, -1.914e-06, 0.0, -1.0, -1.914e-06, 0.0, -1.0, -1.914e-06, 0.0, 0.0, 0.0, 1.0, 0.0, 0.0, 1.0, 0.0, 0.0, 1.0, 5.031e-08, 0.0, 1.0, 5.031e-08, 0.0, 1.0, 5.031e-08, 0.0, 1.0, 1.0, 0.0, 0.0, 1.0, 0.0, 0.0, 1.0, 0.0, 0.0, 1.0, 0.0, 0.0, 0.0, 0.0, 1.0, 0.0, 0.0, 1.0, 0.0, 0.0, 1.0, 0.0, 0.0, 1.0, 0.0, 0.0, 1.0, 0.0, 0.0, 1.0, -7.116e-08, 0.0, 1.0, -7.116e-08, 0.0, 1.0, -7.116e-08, 0.0, 1.0, 0.0, 0.0, 1.0, 0.0, 0.0, 1.0, 0.0, 0.0, 1.0, 1.0, 0.0, 0.0, 1.0, 0.0, 0.0, 1.0, 0.0, 0.0, 0.0, -1.0, 0.0, 0.0, -1.0, 0.0, 0.0, -1.0, 0.0, 0.0, 0.0, 1.0, 0.0, 0.0, 1.0, 0.0, 0.0, 1.0, 0.0, 1.0, 2.493e-09, 0.0, 1.0, 2.493e-09, 0.0, 1.0, 2.493e-09, 0.0, 1.0, 2.493e-09, -1.0, 0.0, 0.0, -1.0, 0.0, 0.0, -1.0, 0.0, 0.0, -1.0, 0.0, 0.0, -1.0, 0.0, 0.0, -1.0, 0.0, 0.0, -1.0, 0.0, 0.0, -1.0, 0.0, 0.0, 0.0, 1.0, -1.681e-09, 0.0, 1.0, -1.681e-09, 0.0, 1.0, -1.681e-09, 0.0, 1.0, -1.681e-09, 1.0, 0.0, 0.0, 1.0, 0.0, 0.0, 1.0, 0.0, 0.0, 1.0, 0.0, 0.0, 0.0, -1.0, 0.0, 0.0, -1.0, 0.0, 0.0, -1.0, 0.0, 0.0, -1.0, 0.0, 0.0, 0.0, 1.0, 0.0, 0.0, 1.0, 0.0, 0.0, 1.0, 0.0, 0.0, 1.0, 0.0, 0.0, 1.0, 0.0, 0.0, 1.0, 0.0, 0.0, 1.0, 0.0, 0.0, 1.0, 0.0, 0.0, 1.0, 0.0, 0.0, 1.0, 0.0, 0.0, 1.0, 0.0, 0.0, 1.0, 0.0, 0.0, 1.0, 0.0, 0.0, 1.0, 0.0, 0.0, 1.0, -1.0, 0.0, 0.0, -1.0, 0.0, 0.0, -1.0, 0.0, 0.0, -1.0, 0.0, 0.0, 0.0, 0.0, 1.0, 0.0, 0.0, 1.0, 0.0, 0.0, 1.0, 0.0, 0.0, 1.0, 0.0, 0.0, 1.0, 0.0, 0.0, 1.0, 0.0, -1.0, -2.171e-07, 0.0, -1.0, -2.171e-07, 0.0, -1.0, -2.171e-07, 0.0, -1.0, -2.171e-07, 0.0, 1.0, 2.322e-09, 0.0, 1.0, 2.322e-09, 0.0, 1.0, 2.322e-09, 0.0, 1.0, 2.322e-09, 0.0, 0.0, 1.0, 0.0, 0.0, 1.0, 0.0, 0.0, 1.0, 0.0, 1.0, 0.0, 0.0, 1.0, 0.0, 0.0, 1.0, 0.0, -3.448e-08, 0.0, 1.0, -3.448e-08, 0.0, 1.0, -3.448e-08, 0.0, 1.0, 0.0, 0.0, 1.0, 0.0, 0.0, 1.0, 0.0, 0.0, 1.0, 2.179e-08, 0.0, 1.0, 2.179e-08, 0.0, 1.0, 2.179e-08, 0.0, 1.0, -1.0, 0.0, 0.0, -1.0, 0.0, 0.0, -1.0, 0.0, 0.0, 1.0, 0.0, 0.0, 1.0, 0.0, 0.0, 1.0, 0.0, 0.0, 1.0, 0.0, 0.0, 0.0, -1.0, 2.791e-07, 0.0, -1.0, 2.791e-07, 0.0, -1.0, 2.791e-07, 0.0, -1.0, 2.791e-07, 1.0, 0.0, 0.0, 1.0, 0.0, 0.0, 1.0, 0.0, 0.0, 1.0, 0.0, 0.0, 0.0, 1.0, 8.297e-09, 0.0, 1.0, 8.297e-09, 0.0, 1.0, 8.297e-09, 0.0, 1.0, 8.297e-09, 0.0, 1.0, 0.0, 0.0, 1.0, 0.0, 0.0, 1.0, 0.0, 0.0, 1.0, 0.0, 1.0, 1.037e-07, 0.0, 1.0, 1.037e-07, 0.0, 1.0, 1.037e-07, 0.0, 1.0, 1.037e-07, 0.0, -1.0, 0.0, 0.0, -1.0, 0.0, 0.0, -1.0, 0.0, 0.0, -1.0, -1.677e-07, 0.0, -1.0, -1.677e-07, 0.0, -1.0, -1.677e-07, 0.0, -1.0, -1.677e-07, 0.0, -1.0, -1.677e-07, 0.0, -1.0, -1.677e-07, 0.0, 0.5254, -0.0957, 0.8455, 0.5254, -0.0957, 0.8455, 0.5254, -0.0957, 0.8455, 0.5254, -0.0957, 0.8455, 0.0, 0.0, 1.0, 0.0, 0.0, 1.0, 0.0, 0.0, 1.0, 0.0, 0.0, 1.0, 1.0, 0.0, 0.0, 1.0, 0.0, 0.0, 1.0, 0.0, 0.0, 0.0, 0.0, 1.0, 0.0, 0.0, 1.0, 0.0, 0.0, 1.0, 0.0, 0.0, 1.0, 0.7282, 0.0, 0.6853, 0.7282, 0.0, 0.6853, 0.7282, 0.0, 0.6853, 0.0, 0.0, 1.0, 0.0, 0.0, 1.0, 0.0, 0.0, 1.0, 7.492e-08, 0.0, 1.0, 7.492e-08, 0.0, 1.0, 7.492e-08, 0.0, 1.0, 0.0, 0.0, 1.0, 0.0, 0.0, 1.0, 0.0, 0.0, 1.0, 0.0, 0.0, 1.0, 0.0, 0.0, 1.0, 0.0, 0.0, 1.0, 1.0, 0.0, 0.0, 1.0, 0.0, 0.0, 1.0, 0.0, 0.0, 1.0, 0.0, 0.0, 1.0, 0.0, 0.0, 0.0, -1.0, 4.637e-09, 0.0, -1.0, 4.637e-09, 0.0, -1.0, 4.637e-09, 0.0, -1.0, 4.637e-09, 0.0, 1.0, -3.128e-07, 0.0, 1.0, -3.128e-07, 0.0, 1.0, -3.128e-07, 0.0, 1.0, -3.128e-07, -1.0, -4.139e-05, -5.821e-05, -1.0, -4.139e-05, -5.821e-05, -1.0, -4.139e-05, -5.821e-05, -1.0, -4.139e-05, -5.821e-05, 0.0, -1.0, -4.436e-09, 0.0, -1.0, -4.436e-09, 0.0, -1.0, -4.436e-09, 0.0, -1.0, -4.436e-09, 1.0, 0.0, 0.0, 1.0, 0.0, 0.0, 1.0, 0.0, 0.0, 0.0, 1.0, 8.428e-07, 0.0, 1.0, 8.428e-07, 0.0, 1.0, 8.428e-07, 0.0, 1.0, 8.428e-07, -1.0, 0.0, 0.0, -1.0, 0.0, 0.0, -1.0, 0.0, 0.0])] * 3)])

# ---- objects
ob_watercut2 = bpy.data.objects.new('WaterCut2', me_mesh_0_002)
ob_csgbox3d = bpy.data.objects.new('CSGBox3D', None)
ob_csgbox3d3 = bpy.data.objects.new('CSGBox3D3', None)
ob_csgbox3d4 = bpy.data.objects.new('CSGBox3D4', None)
ob_csgbox3d5 = bpy.data.objects.new('CSGBox3D5', None)
ob_csgbox3d2 = bpy.data.objects.new('CSGBox3D2', None)
ob_cube = bpy.data.objects.new('Cube', me_cube_001)

# ---- transforms, parenting, visibility, modifiers, constraints
ob_watercut2.location = (-68.63, 15.41, -3.0)
ob_watercut2.rotation_mode = 'QUATERNION'
ob_watercut2.rotation_quaternion = (-1.0, 0.0, 0.0, 0.0)
ob_watercut2.scale = (1.0, 1.0, 8.0)
ob_csgbox3d.parent = ob_watercut2
ob_csgbox3d.location = (-7.215, -16.48, 0.0)
ob_csgbox3d.rotation_mode = 'QUATERNION'
ob_csgbox3d.rotation_quaternion = (1.0, 0.0, 0.0, 0.0)
ob_csgbox3d.empty_display_size = 7.197
ob_csgbox3d3.parent = ob_watercut2
ob_csgbox3d3.location = (4.801, -11.43, 0.0)
ob_csgbox3d3.rotation_mode = 'QUATERNION'
ob_csgbox3d3.rotation_quaternion = (1.0, 0.0, 0.0, 0.0)
ob_csgbox3d3.empty_display_size = 4.959
ob_csgbox3d4.parent = ob_watercut2
ob_csgbox3d4.location = (6.018, 9.253, 0.0)
ob_csgbox3d4.rotation_mode = 'QUATERNION'
ob_csgbox3d4.rotation_quaternion = (1.0, 0.0, 0.0, 0.0)
ob_csgbox3d4.empty_display_size = 4.415
ob_csgbox3d5.parent = ob_watercut2
ob_csgbox3d5.location = (16.63, 86.95, 0.0)
ob_csgbox3d5.rotation_mode = 'QUATERNION'
ob_csgbox3d5.rotation_quaternion = (1.0, 0.0, 0.0, 0.0)
ob_csgbox3d5.empty_display_size = 35.41
ob_csgbox3d2.parent = ob_watercut2
ob_csgbox3d2.location = (-16.82, -37.68, 0.0)
ob_csgbox3d2.rotation_mode = 'QUATERNION'
ob_csgbox3d2.rotation_quaternion = (1.0, 0.0, 0.0, 0.0)
ob_csgbox3d2.empty_display_size = 16.51
ob_cube.location = (0.0, 0.0, -5.0)
ob_cube.scale = (100.0, 100.0, 5.0)

# ---- collection membership
scene.collection.objects.link(ob_watercut2)
scene.collection.objects.link(ob_csgbox3d)
scene.collection.objects.link(ob_csgbox3d3)
scene.collection.objects.link(ob_csgbox3d4)
scene.collection.objects.link(ob_csgbox3d5)
scene.collection.objects.link(ob_csgbox3d2)
col_collection.objects.link(ob_cube)

# ---- scene / render settings (as saved in the file)
scene.frame_start = 1; scene.frame_end = 250; scene.frame_set(1)
scene.render.engine = 'BLENDER_EEVEE_NEXT'
bpy.context.view_layer.update()

# ---- added for rendering (the .blend has no active camera and no usable light): camera, sun
cam_auto = bpy.data.cameras.new('AutoCamera')
cam_auto.lens = 50.0
cam_auto.sensor_width = 36.0
cam_auto.clip_end = 6448.61
ob_auto_camera = bpy.data.objects.new('AutoCamera', cam_auto)
scene.collection.objects.link(ob_auto_camera)
ob_auto_camera.location = (343.933, -440.344, 289.455)
ob_auto_camera.rotation_euler = (1.09748, -7.21219e-08, 0.694738)
scene.camera = ob_auto_camera
light_auto_sun = bpy.data.lights.new('AutoSun', 'SUN')
light_auto_sun.energy = 3.0
light_auto_sun.angle = 0.0523599
ob_auto_sun = bpy.data.objects.new('AutoSun', light_auto_sun)
scene.collection.objects.link(ob_auto_sun)
ob_auto_sun.rotation_euler = (0.872665, 0.174533, 0.523599)
bpy.context.view_layer.update()
